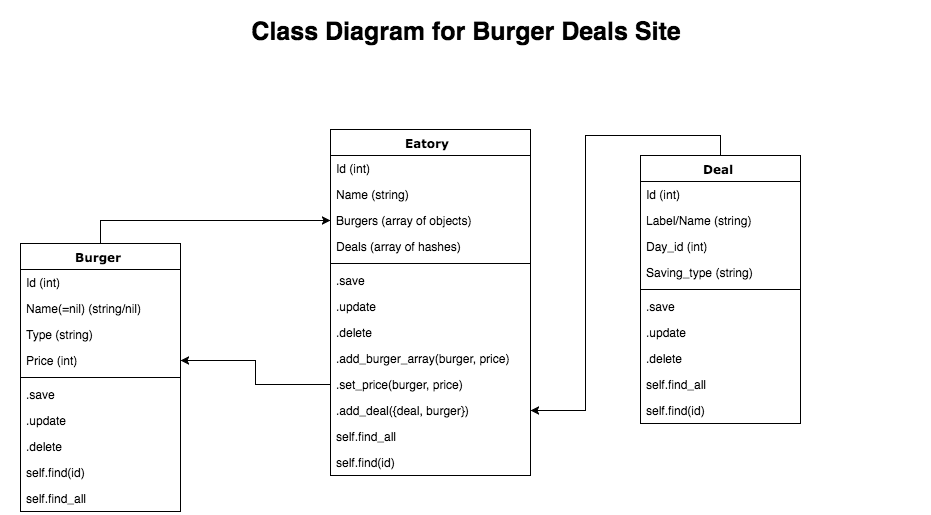

The diagram above was exported from draw.io. Its source (the exported page's mxGraphModel, read from the mxfile embedded in the PNG):
<mxGraphModel dx="1430" dy="884" grid="1" gridSize="10" guides="1" tooltips="1" connect="1" arrows="1" fold="1" page="1" pageScale="1" pageWidth="1100" pageHeight="850" background="#ffffff" math="0" shadow="0">
  <root>
    <mxCell id="0" />
    <mxCell id="1" parent="0" />
    <mxCell id="78961159f06e98e8-17" value="Eatory" style="swimlane;html=1;fontStyle=1;align=center;verticalAlign=top;childLayout=stackLayout;horizontal=1;startSize=26;horizontalStack=0;resizeParent=1;resizeLast=0;collapsible=1;marginBottom=0;swimlaneFillColor=#ffffff;rounded=0;shadow=0;comic=0;labelBackgroundColor=none;strokeColor=#000000;strokeWidth=1;fillColor=none;fontFamily=Verdana;fontSize=12;fontColor=#000000;" parent="1" vertex="1">
      <mxGeometry x="440" y="169" width="200" height="346" as="geometry">
        <mxRectangle x="90" y="83" width="80" height="26" as="alternateBounds" />
      </mxGeometry>
    </mxCell>
    <mxCell id="78961159f06e98e8-21" value="Id (int)" style="text;html=1;strokeColor=none;fillColor=none;align=left;verticalAlign=top;spacingLeft=4;spacingRight=4;whiteSpace=wrap;overflow=hidden;rotatable=0;points=[[0,0.5],[1,0.5]];portConstraint=eastwest;" parent="78961159f06e98e8-17" vertex="1">
      <mxGeometry y="26" width="200" height="26" as="geometry" />
    </mxCell>
    <mxCell id="78961159f06e98e8-23" value="Name (string)" style="text;html=1;strokeColor=none;fillColor=none;align=left;verticalAlign=top;spacingLeft=4;spacingRight=4;whiteSpace=wrap;overflow=hidden;rotatable=0;points=[[0,0.5],[1,0.5]];portConstraint=eastwest;" parent="78961159f06e98e8-17" vertex="1">
      <mxGeometry y="52" width="200" height="26" as="geometry" />
    </mxCell>
    <mxCell id="78961159f06e98e8-25" value="Burgers (array of objects)" style="text;html=1;strokeColor=none;fillColor=none;align=left;verticalAlign=top;spacingLeft=4;spacingRight=4;whiteSpace=wrap;overflow=hidden;rotatable=0;points=[[0,0.5],[1,0.5]];portConstraint=eastwest;" parent="78961159f06e98e8-17" vertex="1">
      <mxGeometry y="78" width="200" height="26" as="geometry" />
    </mxCell>
    <mxCell id="36" value="Deals (array of hashes)" style="text;strokeColor=none;fillColor=none;align=left;verticalAlign=top;spacingLeft=4;spacingRight=4;overflow=hidden;rotatable=0;points=[[0,0.5],[1,0.5]];portConstraint=eastwest;" vertex="1" parent="78961159f06e98e8-17">
      <mxGeometry y="104" width="200" height="26" as="geometry" />
    </mxCell>
    <mxCell id="78961159f06e98e8-19" value="" style="line;html=1;strokeWidth=1;fillColor=none;align=left;verticalAlign=middle;spacingTop=-1;spacingLeft=3;spacingRight=3;rotatable=0;labelPosition=right;points=[];portConstraint=eastwest;" parent="78961159f06e98e8-17" vertex="1">
      <mxGeometry y="130" width="200" height="8" as="geometry" />
    </mxCell>
    <mxCell id="78961159f06e98e8-20" value=".save" style="text;html=1;strokeColor=none;fillColor=none;align=left;verticalAlign=top;spacingLeft=4;spacingRight=4;whiteSpace=wrap;overflow=hidden;rotatable=0;points=[[0,0.5],[1,0.5]];portConstraint=eastwest;" parent="78961159f06e98e8-17" vertex="1">
      <mxGeometry y="138" width="200" height="26" as="geometry" />
    </mxCell>
    <mxCell id="78961159f06e98e8-27" value=".update" style="text;html=1;strokeColor=none;fillColor=none;align=left;verticalAlign=top;spacingLeft=4;spacingRight=4;whiteSpace=wrap;overflow=hidden;rotatable=0;points=[[0,0.5],[1,0.5]];portConstraint=eastwest;" parent="78961159f06e98e8-17" vertex="1">
      <mxGeometry y="164" width="200" height="26" as="geometry" />
    </mxCell>
    <mxCell id="3" value=".delete" style="text;html=1;strokeColor=none;fillColor=none;align=left;verticalAlign=top;spacingLeft=4;spacingRight=4;whiteSpace=wrap;overflow=hidden;rotatable=0;points=[[0,0.5],[1,0.5]];portConstraint=eastwest;" vertex="1" parent="78961159f06e98e8-17">
      <mxGeometry y="190" width="200" height="26" as="geometry" />
    </mxCell>
    <mxCell id="16" value=".add_burger_array(burger, price)" style="text;html=1;strokeColor=none;fillColor=none;align=left;verticalAlign=top;spacingLeft=4;spacingRight=4;whiteSpace=wrap;overflow=hidden;rotatable=0;points=[[0,0.5],[1,0.5]];portConstraint=eastwest;" vertex="1" parent="78961159f06e98e8-17">
      <mxGeometry y="216" width="200" height="26" as="geometry" />
    </mxCell>
    <mxCell id="18" value=".set_price(burger, price)" style="text;html=1;strokeColor=none;fillColor=none;align=left;verticalAlign=top;spacingLeft=4;spacingRight=4;whiteSpace=wrap;overflow=hidden;rotatable=0;points=[[0,0.5],[1,0.5]];portConstraint=eastwest;" vertex="1" parent="78961159f06e98e8-17">
      <mxGeometry y="242" width="200" height="26" as="geometry" />
    </mxCell>
    <mxCell id="38" value=".add_deal({deal, burger})" style="text;strokeColor=none;fillColor=none;align=left;verticalAlign=top;spacingLeft=4;spacingRight=4;overflow=hidden;rotatable=0;points=[[0,0.5],[1,0.5]];portConstraint=eastwest;" vertex="1" parent="78961159f06e98e8-17">
      <mxGeometry y="268" width="200" height="26" as="geometry" />
    </mxCell>
    <mxCell id="17" value="self.find_all" style="text;html=1;strokeColor=none;fillColor=none;align=left;verticalAlign=top;spacingLeft=4;spacingRight=4;whiteSpace=wrap;overflow=hidden;rotatable=0;points=[[0,0.5],[1,0.5]];portConstraint=eastwest;" vertex="1" parent="78961159f06e98e8-17">
      <mxGeometry y="294" width="200" height="26" as="geometry" />
    </mxCell>
    <mxCell id="37" value="self.find(id)" style="text;strokeColor=none;fillColor=none;align=left;verticalAlign=top;spacingLeft=4;spacingRight=4;overflow=hidden;rotatable=0;points=[[0,0.5],[1,0.5]];portConstraint=eastwest;" vertex="1" parent="78961159f06e98e8-17">
      <mxGeometry y="320" width="200" height="26" as="geometry" />
    </mxCell>
    <mxCell id="39" style="edgeStyle=orthogonalEdgeStyle;rounded=0;html=1;exitX=0.5;exitY=0;entryX=1;entryY=0.5;jettySize=auto;orthogonalLoop=1;" edge="1" parent="1" source="78961159f06e98e8-30" target="38">
      <mxGeometry relative="1" as="geometry" />
    </mxCell>
    <mxCell id="78961159f06e98e8-30" value="Deal" style="swimlane;html=1;fontStyle=1;align=center;verticalAlign=top;childLayout=stackLayout;horizontal=1;startSize=26;horizontalStack=0;resizeParent=1;resizeLast=0;collapsible=1;marginBottom=0;swimlaneFillColor=#ffffff;rounded=0;shadow=0;comic=0;labelBackgroundColor=none;strokeColor=#000000;strokeWidth=1;fillColor=none;fontFamily=Verdana;fontSize=12;fontColor=#000000;" parent="1" vertex="1">
      <mxGeometry x="750" y="195" width="160" height="268" as="geometry" />
    </mxCell>
    <mxCell id="78961159f06e98e8-31" value="Id (int)" style="text;html=1;strokeColor=none;fillColor=none;align=left;verticalAlign=top;spacingLeft=4;spacingRight=4;whiteSpace=wrap;overflow=hidden;rotatable=0;points=[[0,0.5],[1,0.5]];portConstraint=eastwest;" parent="78961159f06e98e8-30" vertex="1">
      <mxGeometry y="26" width="160" height="26" as="geometry" />
    </mxCell>
    <mxCell id="78961159f06e98e8-32" value="Label/Name (string)" style="text;html=1;strokeColor=none;fillColor=none;align=left;verticalAlign=top;spacingLeft=4;spacingRight=4;whiteSpace=wrap;overflow=hidden;rotatable=0;points=[[0,0.5],[1,0.5]];portConstraint=eastwest;" parent="78961159f06e98e8-30" vertex="1">
      <mxGeometry y="52" width="160" height="26" as="geometry" />
    </mxCell>
    <mxCell id="78961159f06e98e8-33" value="Day_id (int)" style="text;html=1;strokeColor=none;fillColor=none;align=left;verticalAlign=top;spacingLeft=4;spacingRight=4;whiteSpace=wrap;overflow=hidden;rotatable=0;points=[[0,0.5],[1,0.5]];portConstraint=eastwest;" parent="78961159f06e98e8-30" vertex="1">
      <mxGeometry y="78" width="160" height="26" as="geometry" />
    </mxCell>
    <mxCell id="78961159f06e98e8-34" value="Saving_type (string)&lt;div&gt;&lt;br&gt;&lt;/div&gt;" style="text;html=1;strokeColor=none;fillColor=none;align=left;verticalAlign=top;spacingLeft=4;spacingRight=4;whiteSpace=wrap;overflow=hidden;rotatable=0;points=[[0,0.5],[1,0.5]];portConstraint=eastwest;" parent="78961159f06e98e8-30" vertex="1">
      <mxGeometry y="104" width="160" height="26" as="geometry" />
    </mxCell>
    <mxCell id="78961159f06e98e8-38" value="" style="line;html=1;strokeWidth=1;fillColor=none;align=left;verticalAlign=middle;spacingTop=-1;spacingLeft=3;spacingRight=3;rotatable=0;labelPosition=right;points=[];portConstraint=eastwest;" parent="78961159f06e98e8-30" vertex="1">
      <mxGeometry y="130" width="160" height="8" as="geometry" />
    </mxCell>
    <mxCell id="78961159f06e98e8-39" value=".save" style="text;html=1;strokeColor=none;fillColor=none;align=left;verticalAlign=top;spacingLeft=4;spacingRight=4;whiteSpace=wrap;overflow=hidden;rotatable=0;points=[[0,0.5],[1,0.5]];portConstraint=eastwest;" parent="78961159f06e98e8-30" vertex="1">
      <mxGeometry y="138" width="160" height="26" as="geometry" />
    </mxCell>
    <mxCell id="78961159f06e98e8-40" value=".update" style="text;html=1;strokeColor=none;fillColor=none;align=left;verticalAlign=top;spacingLeft=4;spacingRight=4;whiteSpace=wrap;overflow=hidden;rotatable=0;points=[[0,0.5],[1,0.5]];portConstraint=eastwest;" parent="78961159f06e98e8-30" vertex="1">
      <mxGeometry y="164" width="160" height="26" as="geometry" />
    </mxCell>
    <mxCell id="78961159f06e98e8-42" value=".delete" style="text;html=1;strokeColor=none;fillColor=none;align=left;verticalAlign=top;spacingLeft=4;spacingRight=4;whiteSpace=wrap;overflow=hidden;rotatable=0;points=[[0,0.5],[1,0.5]];portConstraint=eastwest;" parent="78961159f06e98e8-30" vertex="1">
      <mxGeometry y="190" width="160" height="26" as="geometry" />
    </mxCell>
    <mxCell id="31" value="self.find_all" style="text;html=1;strokeColor=none;fillColor=none;align=left;verticalAlign=top;spacingLeft=4;spacingRight=4;whiteSpace=wrap;overflow=hidden;rotatable=0;points=[[0,0.5],[1,0.5]];portConstraint=eastwest;" vertex="1" parent="78961159f06e98e8-30">
      <mxGeometry y="216" width="160" height="26" as="geometry" />
    </mxCell>
    <mxCell id="29" value="self.find(id)" style="text;html=1;strokeColor=none;fillColor=none;align=left;verticalAlign=top;spacingLeft=4;spacingRight=4;whiteSpace=wrap;overflow=hidden;rotatable=0;points=[[0,0.5],[1,0.5]];portConstraint=eastwest;" vertex="1" parent="78961159f06e98e8-30">
      <mxGeometry y="242" width="160" height="26" as="geometry" />
    </mxCell>
    <mxCell id="8" style="edgeStyle=orthogonalEdgeStyle;rounded=0;html=1;entryX=0;entryY=0.5;jettySize=auto;orthogonalLoop=1;exitX=0.5;exitY=0;" edge="1" parent="1" source="78961159f06e98e8-43" target="78961159f06e98e8-25">
      <mxGeometry relative="1" as="geometry">
        <Array as="points">
          <mxPoint x="220" y="260" />
          <mxPoint x="390" y="260" />
          <mxPoint x="390" y="264" />
        </Array>
      </mxGeometry>
    </mxCell>
    <mxCell id="78961159f06e98e8-43" value="Burger" style="swimlane;html=1;fontStyle=1;align=center;verticalAlign=top;childLayout=stackLayout;horizontal=1;startSize=26;horizontalStack=0;resizeParent=1;resizeLast=0;collapsible=1;marginBottom=0;swimlaneFillColor=#ffffff;rounded=0;shadow=0;comic=0;labelBackgroundColor=none;strokeColor=#000000;strokeWidth=1;fillColor=none;fontFamily=Verdana;fontSize=12;fontColor=#000000;" parent="1" vertex="1">
      <mxGeometry x="130" y="283" width="160" height="268" as="geometry" />
    </mxCell>
    <mxCell id="78961159f06e98e8-44" value="Id (int)" style="text;html=1;strokeColor=none;fillColor=none;align=left;verticalAlign=top;spacingLeft=4;spacingRight=4;whiteSpace=wrap;overflow=hidden;rotatable=0;points=[[0,0.5],[1,0.5]];portConstraint=eastwest;" parent="78961159f06e98e8-43" vertex="1">
      <mxGeometry y="26" width="160" height="26" as="geometry" />
    </mxCell>
    <mxCell id="78961159f06e98e8-45" value="Name(=nil) (string/nil)" style="text;html=1;strokeColor=none;fillColor=none;align=left;verticalAlign=top;spacingLeft=4;spacingRight=4;whiteSpace=wrap;overflow=hidden;rotatable=0;points=[[0,0.5],[1,0.5]];portConstraint=eastwest;" parent="78961159f06e98e8-43" vertex="1">
      <mxGeometry y="52" width="160" height="26" as="geometry" />
    </mxCell>
    <mxCell id="78961159f06e98e8-49" value="Type (string)" style="text;html=1;strokeColor=none;fillColor=none;align=left;verticalAlign=top;spacingLeft=4;spacingRight=4;whiteSpace=wrap;overflow=hidden;rotatable=0;points=[[0,0.5],[1,0.5]];portConstraint=eastwest;" parent="78961159f06e98e8-43" vertex="1">
      <mxGeometry y="78" width="160" height="26" as="geometry" />
    </mxCell>
    <mxCell id="78961159f06e98e8-50" value="Price (int)" style="text;html=1;strokeColor=none;fillColor=none;align=left;verticalAlign=top;spacingLeft=4;spacingRight=4;whiteSpace=wrap;overflow=hidden;rotatable=0;points=[[0,0.5],[1,0.5]];portConstraint=eastwest;" parent="78961159f06e98e8-43" vertex="1">
      <mxGeometry y="104" width="160" height="26" as="geometry" />
    </mxCell>
    <mxCell id="78961159f06e98e8-51" value="" style="line;html=1;strokeWidth=1;fillColor=none;align=left;verticalAlign=middle;spacingTop=-1;spacingLeft=3;spacingRight=3;rotatable=0;labelPosition=right;points=[];portConstraint=eastwest;" parent="78961159f06e98e8-43" vertex="1">
      <mxGeometry y="130" width="160" height="8" as="geometry" />
    </mxCell>
    <mxCell id="78961159f06e98e8-52" value=".save" style="text;html=1;strokeColor=none;fillColor=none;align=left;verticalAlign=top;spacingLeft=4;spacingRight=4;whiteSpace=wrap;overflow=hidden;rotatable=0;points=[[0,0.5],[1,0.5]];portConstraint=eastwest;" parent="78961159f06e98e8-43" vertex="1">
      <mxGeometry y="138" width="160" height="26" as="geometry" />
    </mxCell>
    <mxCell id="78961159f06e98e8-53" value=".update" style="text;html=1;strokeColor=none;fillColor=none;align=left;verticalAlign=top;spacingLeft=4;spacingRight=4;whiteSpace=wrap;overflow=hidden;rotatable=0;points=[[0,0.5],[1,0.5]];portConstraint=eastwest;" parent="78961159f06e98e8-43" vertex="1">
      <mxGeometry y="164" width="160" height="26" as="geometry" />
    </mxCell>
    <mxCell id="9" value=".delete" style="text;html=1;strokeColor=none;fillColor=none;align=left;verticalAlign=top;spacingLeft=4;spacingRight=4;whiteSpace=wrap;overflow=hidden;rotatable=0;points=[[0,0.5],[1,0.5]];portConstraint=eastwest;" vertex="1" parent="78961159f06e98e8-43">
      <mxGeometry y="190" width="160" height="26" as="geometry" />
    </mxCell>
    <mxCell id="10" value="self.find(id)" style="text;html=1;strokeColor=none;fillColor=none;align=left;verticalAlign=top;spacingLeft=4;spacingRight=4;whiteSpace=wrap;overflow=hidden;rotatable=0;points=[[0,0.5],[1,0.5]];portConstraint=eastwest;" vertex="1" parent="78961159f06e98e8-43">
      <mxGeometry y="216" width="160" height="26" as="geometry" />
    </mxCell>
    <mxCell id="12" value="self.find_all" style="text;html=1;strokeColor=none;fillColor=none;align=left;verticalAlign=top;spacingLeft=4;spacingRight=4;whiteSpace=wrap;overflow=hidden;rotatable=0;points=[[0,0.5],[1,0.5]];portConstraint=eastwest;" vertex="1" parent="78961159f06e98e8-43">
      <mxGeometry y="242" width="160" height="26" as="geometry" />
    </mxCell>
    <mxCell id="40" value="&lt;font style=&quot;font-size: 25px&quot;&gt;&lt;b&gt;Class Diagram for Burger Deals Site&lt;/b&gt;&lt;/font&gt;" style="text;html=1;strokeColor=none;fillColor=none;align=center;verticalAlign=middle;whiteSpace=wrap;rounded=0;" vertex="1" parent="1">
      <mxGeometry x="110" y="40" width="930" height="60" as="geometry" />
    </mxCell>
    <mxCell id="41" style="edgeStyle=orthogonalEdgeStyle;rounded=0;html=1;exitX=0;exitY=0.5;entryX=1;entryY=0.5;jettySize=auto;orthogonalLoop=1;" edge="1" parent="1" source="18" target="78961159f06e98e8-50">
      <mxGeometry relative="1" as="geometry" />
    </mxCell>
  </root>
</mxGraphModel>